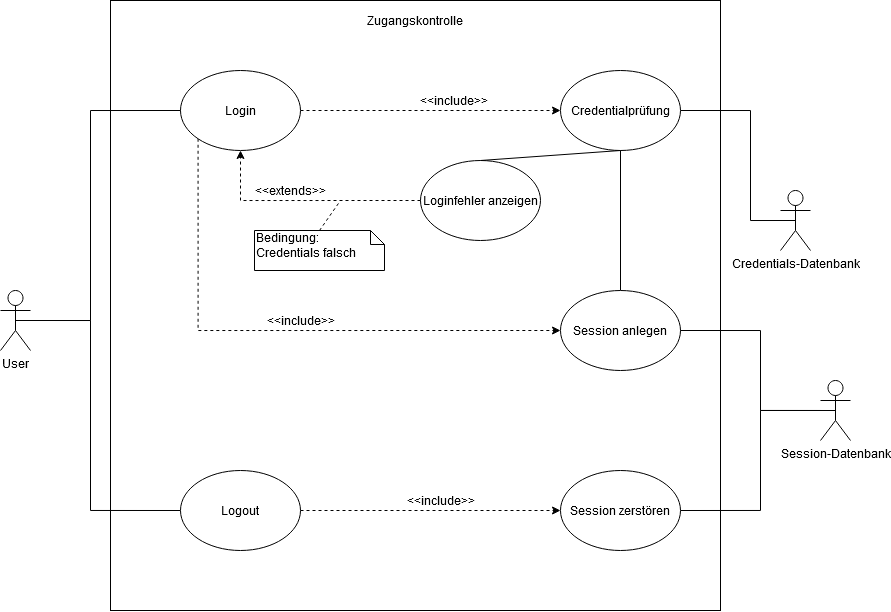

The diagram above was exported from draw.io. Its source (the exported page's mxGraphModel, read from the mxfile embedded in the PNG):
<mxGraphModel dx="1422" dy="779" grid="1" gridSize="10" guides="1" tooltips="1" connect="1" arrows="1" fold="1" page="1" pageScale="1" pageWidth="827" pageHeight="1169" math="0" shadow="0">
  <root>
    <mxCell id="0" />
    <mxCell id="1" parent="0" />
    <mxCell id="3pQ1hpHLvwmk3ceub0yS-2" value="" style="whiteSpace=wrap;html=1;aspect=fixed;" vertex="1" parent="1">
      <mxGeometry x="140" y="230" width="610" height="610" as="geometry" />
    </mxCell>
    <mxCell id="3pQ1hpHLvwmk3ceub0yS-43" style="edgeStyle=orthogonalEdgeStyle;rounded=0;orthogonalLoop=1;jettySize=auto;html=1;exitX=0.5;exitY=0.5;exitDx=0;exitDy=0;exitPerimeter=0;entryX=0;entryY=0.5;entryDx=0;entryDy=0;endArrow=none;endFill=0;" edge="1" parent="1" source="3pQ1hpHLvwmk3ceub0yS-3" target="3pQ1hpHLvwmk3ceub0yS-6">
      <mxGeometry relative="1" as="geometry">
        <Array as="points">
          <mxPoint x="120" y="550" />
          <mxPoint x="120" y="740" />
        </Array>
      </mxGeometry>
    </mxCell>
    <mxCell id="3pQ1hpHLvwmk3ceub0yS-3" value="&lt;div&gt;User&lt;/div&gt;" style="shape=umlActor;verticalLabelPosition=bottom;labelBackgroundColor=#ffffff;verticalAlign=top;html=1;outlineConnect=0;" vertex="1" parent="1">
      <mxGeometry x="30" y="520" width="30" height="60" as="geometry" />
    </mxCell>
    <mxCell id="3pQ1hpHLvwmk3ceub0yS-16" style="edgeStyle=orthogonalEdgeStyle;rounded=0;orthogonalLoop=1;jettySize=auto;html=1;exitX=1;exitY=0.5;exitDx=0;exitDy=0;dashed=1;" edge="1" parent="1" source="3pQ1hpHLvwmk3ceub0yS-5" target="3pQ1hpHLvwmk3ceub0yS-14">
      <mxGeometry relative="1" as="geometry" />
    </mxCell>
    <mxCell id="3pQ1hpHLvwmk3ceub0yS-17" value="&amp;lt;&amp;lt;include&amp;gt;&amp;gt;" style="text;html=1;align=center;verticalAlign=middle;resizable=0;points=[];" vertex="1" connectable="0" parent="3pQ1hpHLvwmk3ceub0yS-16">
      <mxGeometry x="0.2079" relative="1" as="geometry">
        <mxPoint x="-4.83" y="-10" as="offset" />
      </mxGeometry>
    </mxCell>
    <mxCell id="3pQ1hpHLvwmk3ceub0yS-50" style="edgeStyle=orthogonalEdgeStyle;rounded=0;orthogonalLoop=1;jettySize=auto;html=1;exitX=0;exitY=1;exitDx=0;exitDy=0;entryX=0;entryY=0.5;entryDx=0;entryDy=0;dashed=1;endArrow=classic;endFill=1;" edge="1" parent="1" source="3pQ1hpHLvwmk3ceub0yS-5" target="3pQ1hpHLvwmk3ceub0yS-28">
      <mxGeometry relative="1" as="geometry">
        <Array as="points">
          <mxPoint x="228" y="560" />
        </Array>
      </mxGeometry>
    </mxCell>
    <mxCell id="3pQ1hpHLvwmk3ceub0yS-51" value="&amp;lt;&amp;lt;include&amp;gt;&amp;gt;" style="text;html=1;align=center;verticalAlign=middle;resizable=0;points=[];" vertex="1" connectable="0" parent="3pQ1hpHLvwmk3ceub0yS-50">
      <mxGeometry x="-0.3119" y="108" relative="1" as="geometry">
        <mxPoint x="-5.59" y="-8.62" as="offset" />
      </mxGeometry>
    </mxCell>
    <mxCell id="3pQ1hpHLvwmk3ceub0yS-5" value="&lt;div&gt;Login&lt;/div&gt;" style="ellipse;whiteSpace=wrap;html=1;" vertex="1" parent="1">
      <mxGeometry x="210" y="300" width="120" height="80" as="geometry" />
    </mxCell>
    <mxCell id="3pQ1hpHLvwmk3ceub0yS-46" style="edgeStyle=orthogonalEdgeStyle;rounded=0;orthogonalLoop=1;jettySize=auto;html=1;exitX=1;exitY=0.5;exitDx=0;exitDy=0;endArrow=classic;endFill=1;dashed=1;" edge="1" parent="1" source="3pQ1hpHLvwmk3ceub0yS-6" target="3pQ1hpHLvwmk3ceub0yS-44">
      <mxGeometry relative="1" as="geometry" />
    </mxCell>
    <mxCell id="3pQ1hpHLvwmk3ceub0yS-47" value="&amp;lt;&amp;lt;include&amp;gt;&amp;gt;" style="text;html=1;align=center;verticalAlign=middle;resizable=0;points=[];" vertex="1" connectable="0" parent="3pQ1hpHLvwmk3ceub0yS-46">
      <mxGeometry x="0.3135" y="-2" relative="1" as="geometry">
        <mxPoint x="-31.03" y="-12" as="offset" />
      </mxGeometry>
    </mxCell>
    <mxCell id="3pQ1hpHLvwmk3ceub0yS-6" value="Logout" style="ellipse;whiteSpace=wrap;html=1;" vertex="1" parent="1">
      <mxGeometry x="210" y="700" width="120" height="80" as="geometry" />
    </mxCell>
    <mxCell id="3pQ1hpHLvwmk3ceub0yS-7" value="Session-Datenbank" style="shape=umlActor;verticalLabelPosition=bottom;labelBackgroundColor=#ffffff;verticalAlign=top;html=1;outlineConnect=0;" vertex="1" parent="1">
      <mxGeometry x="850" y="610" width="30" height="60" as="geometry" />
    </mxCell>
    <mxCell id="3pQ1hpHLvwmk3ceub0yS-12" value="Credentials-Datenbank" style="shape=umlActor;verticalLabelPosition=bottom;labelBackgroundColor=#ffffff;verticalAlign=top;html=1;outlineConnect=0;" vertex="1" parent="1">
      <mxGeometry x="810" y="420" width="30" height="60" as="geometry" />
    </mxCell>
    <mxCell id="3pQ1hpHLvwmk3ceub0yS-26" style="edgeStyle=orthogonalEdgeStyle;rounded=0;orthogonalLoop=1;jettySize=auto;html=1;exitX=1;exitY=0.5;exitDx=0;exitDy=0;entryX=0.5;entryY=0.5;entryDx=0;entryDy=0;entryPerimeter=0;endArrow=none;endFill=0;" edge="1" parent="1" source="3pQ1hpHLvwmk3ceub0yS-14" target="3pQ1hpHLvwmk3ceub0yS-12">
      <mxGeometry relative="1" as="geometry">
        <Array as="points">
          <mxPoint x="780" y="340" />
          <mxPoint x="780" y="450" />
        </Array>
      </mxGeometry>
    </mxCell>
    <mxCell id="3pQ1hpHLvwmk3ceub0yS-14" value="Credentialprüfung" style="ellipse;whiteSpace=wrap;html=1;" vertex="1" parent="1">
      <mxGeometry x="590" y="300" width="120" height="80" as="geometry" />
    </mxCell>
    <mxCell id="3pQ1hpHLvwmk3ceub0yS-27" style="edgeStyle=orthogonalEdgeStyle;rounded=0;orthogonalLoop=1;jettySize=auto;html=1;exitX=0.5;exitY=0.5;exitDx=0;exitDy=0;endArrow=none;endFill=0;exitPerimeter=0;entryX=0;entryY=0.5;entryDx=0;entryDy=0;" edge="1" parent="1" source="3pQ1hpHLvwmk3ceub0yS-3" target="3pQ1hpHLvwmk3ceub0yS-5">
      <mxGeometry relative="1" as="geometry">
        <mxPoint x="40.00000000000023" y="490" as="sourcePoint" />
        <mxPoint x="190" y="490" as="targetPoint" />
        <Array as="points">
          <mxPoint x="120" y="550" />
          <mxPoint x="120" y="340" />
        </Array>
      </mxGeometry>
    </mxCell>
    <mxCell id="3pQ1hpHLvwmk3ceub0yS-37" style="edgeStyle=orthogonalEdgeStyle;rounded=0;orthogonalLoop=1;jettySize=auto;html=1;exitX=0.5;exitY=0;exitDx=0;exitDy=0;entryX=0.5;entryY=1;entryDx=0;entryDy=0;endArrow=none;endFill=0;" edge="1" parent="1" source="3pQ1hpHLvwmk3ceub0yS-28" target="3pQ1hpHLvwmk3ceub0yS-14">
      <mxGeometry relative="1" as="geometry" />
    </mxCell>
    <mxCell id="3pQ1hpHLvwmk3ceub0yS-28" value="Session anlegen" style="ellipse;whiteSpace=wrap;html=1;" vertex="1" parent="1">
      <mxGeometry x="590" y="520" width="120" height="80" as="geometry" />
    </mxCell>
    <mxCell id="3pQ1hpHLvwmk3ceub0yS-29" style="edgeStyle=orthogonalEdgeStyle;rounded=0;orthogonalLoop=1;jettySize=auto;html=1;exitX=1;exitY=0.5;exitDx=0;exitDy=0;entryX=0.5;entryY=0.5;entryDx=0;entryDy=0;entryPerimeter=0;endArrow=none;endFill=0;" edge="1" parent="1" source="3pQ1hpHLvwmk3ceub0yS-28" target="3pQ1hpHLvwmk3ceub0yS-7">
      <mxGeometry relative="1" as="geometry">
        <mxPoint x="570.0000000000002" y="609.66" as="sourcePoint" />
        <mxPoint x="745" y="609.66" as="targetPoint" />
        <Array as="points">
          <mxPoint x="790" y="560" />
          <mxPoint x="790" y="640" />
        </Array>
      </mxGeometry>
    </mxCell>
    <mxCell id="3pQ1hpHLvwmk3ceub0yS-30" value="Loginfehler anzeigen" style="ellipse;whiteSpace=wrap;html=1;" vertex="1" parent="1">
      <mxGeometry x="450" y="390" width="120" height="80" as="geometry" />
    </mxCell>
    <mxCell id="3pQ1hpHLvwmk3ceub0yS-31" style="edgeStyle=orthogonalEdgeStyle;rounded=0;orthogonalLoop=1;jettySize=auto;html=1;exitX=0;exitY=0.5;exitDx=0;exitDy=0;dashed=1;entryX=0.5;entryY=1;entryDx=0;entryDy=0;" edge="1" parent="1" source="3pQ1hpHLvwmk3ceub0yS-30" target="3pQ1hpHLvwmk3ceub0yS-5">
      <mxGeometry relative="1" as="geometry">
        <mxPoint x="180.00000000000296" y="549.66" as="sourcePoint" />
        <mxPoint x="308" y="380" as="targetPoint" />
        <Array as="points">
          <mxPoint x="270" y="430" />
        </Array>
      </mxGeometry>
    </mxCell>
    <mxCell id="3pQ1hpHLvwmk3ceub0yS-32" value="&amp;lt;&amp;lt;extends&amp;gt;&amp;gt;" style="text;html=1;align=center;verticalAlign=middle;resizable=0;points=[];" vertex="1" connectable="0" parent="3pQ1hpHLvwmk3ceub0yS-31">
      <mxGeometry x="0.2079" relative="1" as="geometry">
        <mxPoint x="8.62" y="-10.03" as="offset" />
      </mxGeometry>
    </mxCell>
    <mxCell id="3pQ1hpHLvwmk3ceub0yS-33" value="" style="endArrow=none;html=1;entryX=0.5;entryY=1;entryDx=0;entryDy=0;exitX=0.5;exitY=0;exitDx=0;exitDy=0;" edge="1" parent="1" source="3pQ1hpHLvwmk3ceub0yS-30" target="3pQ1hpHLvwmk3ceub0yS-14">
      <mxGeometry width="50" height="50" relative="1" as="geometry">
        <mxPoint x="280" y="590" as="sourcePoint" />
        <mxPoint x="330" y="540" as="targetPoint" />
      </mxGeometry>
    </mxCell>
    <mxCell id="3pQ1hpHLvwmk3ceub0yS-35" value="Bedingung: Credentials falsch" style="shape=note;whiteSpace=wrap;html=1;size=14;verticalAlign=top;align=left;spacingTop=-6;" vertex="1" parent="1">
      <mxGeometry x="284" y="460" width="130" height="40" as="geometry" />
    </mxCell>
    <mxCell id="3pQ1hpHLvwmk3ceub0yS-36" value="" style="endArrow=none;dashed=1;html=1;exitX=0.5;exitY=0;exitDx=0;exitDy=0;exitPerimeter=0;" edge="1" parent="1" source="3pQ1hpHLvwmk3ceub0yS-35">
      <mxGeometry width="50" height="50" relative="1" as="geometry">
        <mxPoint x="280" y="590" as="sourcePoint" />
        <mxPoint x="370" y="430" as="targetPoint" />
      </mxGeometry>
    </mxCell>
    <mxCell id="3pQ1hpHLvwmk3ceub0yS-45" style="edgeStyle=orthogonalEdgeStyle;rounded=0;orthogonalLoop=1;jettySize=auto;html=1;exitX=1;exitY=0.5;exitDx=0;exitDy=0;endArrow=none;endFill=0;" edge="1" parent="1" source="3pQ1hpHLvwmk3ceub0yS-44" target="3pQ1hpHLvwmk3ceub0yS-7">
      <mxGeometry relative="1" as="geometry">
        <Array as="points">
          <mxPoint x="790" y="740" />
          <mxPoint x="790" y="640" />
        </Array>
      </mxGeometry>
    </mxCell>
    <mxCell id="3pQ1hpHLvwmk3ceub0yS-44" value="Session zerstören" style="ellipse;whiteSpace=wrap;html=1;" vertex="1" parent="1">
      <mxGeometry x="590" y="700" width="120" height="80" as="geometry" />
    </mxCell>
    <mxCell id="3pQ1hpHLvwmk3ceub0yS-48" value="Zugangskontrolle" style="text;html=1;strokeColor=none;fillColor=none;align=center;verticalAlign=middle;whiteSpace=wrap;rounded=0;" vertex="1" parent="1">
      <mxGeometry x="425" y="240" width="40" height="20" as="geometry" />
    </mxCell>
  </root>
</mxGraphModel>